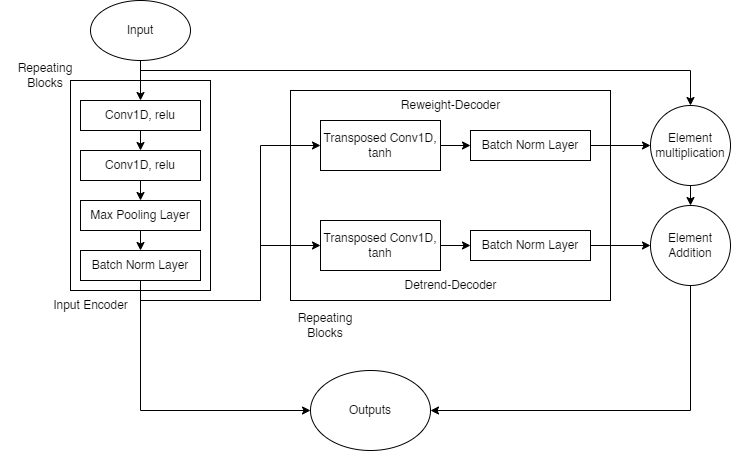

The diagram above was exported from draw.io. Its source (the exported page's mxGraphModel, read from the mxfile embedded in the PNG):
<mxGraphModel dx="1420" dy="1137" grid="1" gridSize="10" guides="1" tooltips="1" connect="1" arrows="1" fold="1" page="1" pageScale="1" pageWidth="850" pageHeight="1100" math="0" shadow="0">
  <root>
    <mxCell id="0" />
    <mxCell id="1" parent="0" />
    <mxCell id="L0biOJr5DsiMiY9zY9Z5-3" style="edgeStyle=orthogonalEdgeStyle;rounded=0;orthogonalLoop=1;jettySize=auto;html=1;exitX=0.5;exitY=1;exitDx=0;exitDy=0;entryX=0.5;entryY=0;entryDx=0;entryDy=0;" parent="1" source="L0biOJr5DsiMiY9zY9Z5-1" target="L0biOJr5DsiMiY9zY9Z5-2" edge="1">
      <mxGeometry relative="1" as="geometry" />
    </mxCell>
    <mxCell id="dCBWwSxwfOPo7E4ex9Pr-9" style="edgeStyle=orthogonalEdgeStyle;rounded=0;orthogonalLoop=1;jettySize=auto;html=1;exitX=0.5;exitY=1;exitDx=0;exitDy=0;" edge="1" parent="1" source="L0biOJr5DsiMiY9zY9Z5-1" target="i3F8fmulksTvUErpnrvE-8">
      <mxGeometry relative="1" as="geometry">
        <Array as="points">
          <mxPoint x="330" y="140" />
          <mxPoint x="880" y="140" />
        </Array>
      </mxGeometry>
    </mxCell>
    <mxCell id="L0biOJr5DsiMiY9zY9Z5-1" value="Input" style="ellipse;whiteSpace=wrap;html=1;" parent="1" vertex="1">
      <mxGeometry x="280" y="70" width="100" height="60" as="geometry" />
    </mxCell>
    <mxCell id="EJ4WbR5WMHNqQKE8ulVT-1" style="edgeStyle=orthogonalEdgeStyle;rounded=0;orthogonalLoop=1;jettySize=auto;html=1;exitX=0.5;exitY=1;exitDx=0;exitDy=0;entryX=0.5;entryY=0;entryDx=0;entryDy=0;" parent="1" source="L0biOJr5DsiMiY9zY9Z5-2" target="L0biOJr5DsiMiY9zY9Z5-4" edge="1">
      <mxGeometry relative="1" as="geometry" />
    </mxCell>
    <mxCell id="L0biOJr5DsiMiY9zY9Z5-2" value="Conv1D, relu" style="rounded=0;whiteSpace=wrap;html=1;" parent="1" vertex="1">
      <mxGeometry x="270" y="170" width="120" height="30" as="geometry" />
    </mxCell>
    <mxCell id="EJ4WbR5WMHNqQKE8ulVT-5" style="edgeStyle=orthogonalEdgeStyle;rounded=0;orthogonalLoop=1;jettySize=auto;html=1;exitX=0.5;exitY=1;exitDx=0;exitDy=0;entryX=0.5;entryY=0;entryDx=0;entryDy=0;fontSize=12;" parent="1" source="L0biOJr5DsiMiY9zY9Z5-4" target="EJ4WbR5WMHNqQKE8ulVT-4" edge="1">
      <mxGeometry relative="1" as="geometry" />
    </mxCell>
    <mxCell id="L0biOJr5DsiMiY9zY9Z5-4" value="Conv1D, relu" style="rounded=0;whiteSpace=wrap;html=1;" parent="1" vertex="1">
      <mxGeometry x="270" y="220" width="120" height="30" as="geometry" />
    </mxCell>
    <mxCell id="EJ4WbR5WMHNqQKE8ulVT-7" style="edgeStyle=orthogonalEdgeStyle;rounded=0;orthogonalLoop=1;jettySize=auto;html=1;exitX=0.5;exitY=1;exitDx=0;exitDy=0;entryX=0.5;entryY=0;entryDx=0;entryDy=0;fontSize=12;" parent="1" source="EJ4WbR5WMHNqQKE8ulVT-4" target="EJ4WbR5WMHNqQKE8ulVT-6" edge="1">
      <mxGeometry relative="1" as="geometry" />
    </mxCell>
    <mxCell id="EJ4WbR5WMHNqQKE8ulVT-4" value="Max Pooling Layer" style="rounded=0;whiteSpace=wrap;html=1;fontSize=12;" parent="1" vertex="1">
      <mxGeometry x="270" y="270" width="120" height="30" as="geometry" />
    </mxCell>
    <mxCell id="dCBWwSxwfOPo7E4ex9Pr-3" style="edgeStyle=orthogonalEdgeStyle;rounded=0;orthogonalLoop=1;jettySize=auto;html=1;exitX=0.5;exitY=1;exitDx=0;exitDy=0;entryX=0;entryY=0.5;entryDx=0;entryDy=0;" edge="1" parent="1" source="EJ4WbR5WMHNqQKE8ulVT-6" target="i3F8fmulksTvUErpnrvE-1">
      <mxGeometry relative="1" as="geometry" />
    </mxCell>
    <mxCell id="dCBWwSxwfOPo7E4ex9Pr-7" style="edgeStyle=orthogonalEdgeStyle;rounded=0;orthogonalLoop=1;jettySize=auto;html=1;exitX=0.5;exitY=1;exitDx=0;exitDy=0;entryX=0;entryY=0.5;entryDx=0;entryDy=0;" edge="1" parent="1" source="EJ4WbR5WMHNqQKE8ulVT-6" target="dCBWwSxwfOPo7E4ex9Pr-5">
      <mxGeometry relative="1" as="geometry" />
    </mxCell>
    <mxCell id="dCBWwSxwfOPo7E4ex9Pr-14" style="edgeStyle=orthogonalEdgeStyle;rounded=0;orthogonalLoop=1;jettySize=auto;html=1;exitX=0.5;exitY=1;exitDx=0;exitDy=0;entryX=0;entryY=0.5;entryDx=0;entryDy=0;" edge="1" parent="1" source="EJ4WbR5WMHNqQKE8ulVT-6" target="kVPhuUNQzlmePS05HVAB-15">
      <mxGeometry relative="1" as="geometry" />
    </mxCell>
    <mxCell id="EJ4WbR5WMHNqQKE8ulVT-6" value="Batch Norm Layer" style="rounded=0;whiteSpace=wrap;html=1;fontSize=12;" parent="1" vertex="1">
      <mxGeometry x="270" y="320" width="120" height="30" as="geometry" />
    </mxCell>
    <mxCell id="EJ4WbR5WMHNqQKE8ulVT-17" value="Repeating Blocks" style="text;html=1;strokeColor=none;fillColor=none;align=center;verticalAlign=middle;whiteSpace=wrap;rounded=0;labelBackgroundColor=none;fontSize=12;" parent="1" vertex="1">
      <mxGeometry x="190" y="130" width="90" height="30" as="geometry" />
    </mxCell>
    <mxCell id="dCBWwSxwfOPo7E4ex9Pr-1" style="edgeStyle=orthogonalEdgeStyle;rounded=0;orthogonalLoop=1;jettySize=auto;html=1;exitX=1;exitY=0.5;exitDx=0;exitDy=0;entryX=0;entryY=0.5;entryDx=0;entryDy=0;" edge="1" parent="1" source="i3F8fmulksTvUErpnrvE-1" target="i3F8fmulksTvUErpnrvE-5">
      <mxGeometry relative="1" as="geometry" />
    </mxCell>
    <mxCell id="i3F8fmulksTvUErpnrvE-1" value="Transposed Conv1D, tanh" style="rounded=0;whiteSpace=wrap;html=1;labelBackgroundColor=none;fontSize=12;fillColor=default;" parent="1" vertex="1">
      <mxGeometry x="510" y="190" width="120" height="50" as="geometry" />
    </mxCell>
    <mxCell id="dCBWwSxwfOPo7E4ex9Pr-8" style="edgeStyle=orthogonalEdgeStyle;rounded=0;orthogonalLoop=1;jettySize=auto;html=1;entryX=0;entryY=0.5;entryDx=0;entryDy=0;" edge="1" parent="1" source="i3F8fmulksTvUErpnrvE-5" target="i3F8fmulksTvUErpnrvE-8">
      <mxGeometry relative="1" as="geometry" />
    </mxCell>
    <mxCell id="i3F8fmulksTvUErpnrvE-5" value="Batch Norm Layer" style="rounded=0;whiteSpace=wrap;html=1;fontSize=12;" parent="1" vertex="1">
      <mxGeometry x="660" y="200" width="120" height="30" as="geometry" />
    </mxCell>
    <mxCell id="dCBWwSxwfOPo7E4ex9Pr-11" style="edgeStyle=orthogonalEdgeStyle;rounded=0;orthogonalLoop=1;jettySize=auto;html=1;exitX=0.5;exitY=1;exitDx=0;exitDy=0;entryX=0.5;entryY=0;entryDx=0;entryDy=0;" edge="1" parent="1" source="i3F8fmulksTvUErpnrvE-8" target="kVPhuUNQzlmePS05HVAB-1">
      <mxGeometry relative="1" as="geometry" />
    </mxCell>
    <mxCell id="i3F8fmulksTvUErpnrvE-8" value="Element multiplication" style="ellipse;whiteSpace=wrap;html=1;aspect=fixed;" parent="1" vertex="1">
      <mxGeometry x="840" y="175" width="80" height="80" as="geometry" />
    </mxCell>
    <mxCell id="dCBWwSxwfOPo7E4ex9Pr-12" style="edgeStyle=orthogonalEdgeStyle;rounded=0;orthogonalLoop=1;jettySize=auto;html=1;exitX=0.5;exitY=1;exitDx=0;exitDy=0;entryX=1;entryY=0.5;entryDx=0;entryDy=0;" edge="1" parent="1" source="kVPhuUNQzlmePS05HVAB-1" target="kVPhuUNQzlmePS05HVAB-15">
      <mxGeometry relative="1" as="geometry" />
    </mxCell>
    <mxCell id="kVPhuUNQzlmePS05HVAB-1" value="Element Addition" style="ellipse;whiteSpace=wrap;html=1;aspect=fixed;" parent="1" vertex="1">
      <mxGeometry x="840" y="275" width="80" height="80" as="geometry" />
    </mxCell>
    <mxCell id="kVPhuUNQzlmePS05HVAB-4" value="Repeating Blocks" style="text;html=1;strokeColor=none;fillColor=none;align=center;verticalAlign=middle;whiteSpace=wrap;rounded=0;labelBackgroundColor=none;fontSize=12;" parent="1" vertex="1">
      <mxGeometry x="470" y="380" width="90" height="30" as="geometry" />
    </mxCell>
    <mxCell id="kVPhuUNQzlmePS05HVAB-6" value="Input Encoder" style="text;html=1;align=center;verticalAlign=middle;resizable=0;points=[];autosize=1;strokeColor=none;fillColor=none;" parent="1" vertex="1">
      <mxGeometry x="230" y="360" width="100" height="30" as="geometry" />
    </mxCell>
    <mxCell id="kVPhuUNQzlmePS05HVAB-9" value="" style="rounded=0;whiteSpace=wrap;html=1;labelBackgroundColor=none;fontSize=12;fillColor=none;" parent="1" vertex="1">
      <mxGeometry x="480" y="160" width="320" height="210" as="geometry" />
    </mxCell>
    <mxCell id="kVPhuUNQzlmePS05HVAB-10" value="Detrend-Decoder" style="text;html=1;align=center;verticalAlign=middle;resizable=0;points=[];autosize=1;strokeColor=none;fillColor=none;" parent="1" vertex="1">
      <mxGeometry x="580" y="340" width="120" height="30" as="geometry" />
    </mxCell>
    <mxCell id="kVPhuUNQzlmePS05HVAB-13" value="Reweight-Decoder" style="text;html=1;align=center;verticalAlign=middle;resizable=0;points=[];autosize=1;strokeColor=none;fillColor=none;" parent="1" vertex="1">
      <mxGeometry x="580" y="160" width="120" height="30" as="geometry" />
    </mxCell>
    <mxCell id="kVPhuUNQzlmePS05HVAB-15" value="Outputs" style="ellipse;whiteSpace=wrap;html=1;" parent="1" vertex="1">
      <mxGeometry x="500" y="440" width="120" height="80" as="geometry" />
    </mxCell>
    <mxCell id="dCBWwSxwfOPo7E4ex9Pr-4" style="edgeStyle=orthogonalEdgeStyle;rounded=0;orthogonalLoop=1;jettySize=auto;html=1;exitX=1;exitY=0.5;exitDx=0;exitDy=0;entryX=0;entryY=0.5;entryDx=0;entryDy=0;" edge="1" parent="1" source="dCBWwSxwfOPo7E4ex9Pr-5" target="dCBWwSxwfOPo7E4ex9Pr-6">
      <mxGeometry relative="1" as="geometry" />
    </mxCell>
    <mxCell id="dCBWwSxwfOPo7E4ex9Pr-5" value="Transposed Conv1D, tanh" style="rounded=0;whiteSpace=wrap;html=1;labelBackgroundColor=none;fontSize=12;fillColor=default;" vertex="1" parent="1">
      <mxGeometry x="510" y="290" width="120" height="50" as="geometry" />
    </mxCell>
    <mxCell id="dCBWwSxwfOPo7E4ex9Pr-10" style="edgeStyle=orthogonalEdgeStyle;rounded=0;orthogonalLoop=1;jettySize=auto;html=1;exitX=1;exitY=0.5;exitDx=0;exitDy=0;entryX=0;entryY=0.5;entryDx=0;entryDy=0;" edge="1" parent="1" source="dCBWwSxwfOPo7E4ex9Pr-6" target="kVPhuUNQzlmePS05HVAB-1">
      <mxGeometry relative="1" as="geometry" />
    </mxCell>
    <mxCell id="dCBWwSxwfOPo7E4ex9Pr-6" value="Batch Norm Layer" style="rounded=0;whiteSpace=wrap;html=1;fontSize=12;" vertex="1" parent="1">
      <mxGeometry x="660" y="300" width="120" height="30" as="geometry" />
    </mxCell>
    <mxCell id="dCBWwSxwfOPo7E4ex9Pr-13" value="" style="rounded=0;whiteSpace=wrap;html=1;labelBackgroundColor=none;fontSize=12;fillColor=none;" vertex="1" parent="1">
      <mxGeometry x="260" y="150" width="140" height="210" as="geometry" />
    </mxCell>
  </root>
</mxGraphModel>